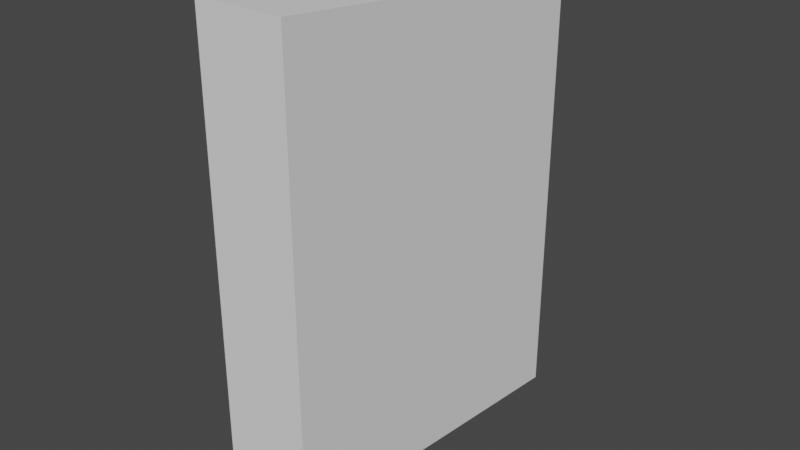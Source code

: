# Source: arris_touchstone_TG3442DE.blend  (saved by Blender 2.82.7; exported with 4.5.12 LTS)
import bpy
from mathutils import Matrix  # noqa: F401  (used for matrix-valued properties, if any)

bpy.ops.wm.read_factory_settings(use_empty=True)
scene = bpy.context.scene
scene.name = 'Scene'

# ---- materials (node trees are filled in below, after node groups)
mat_aluminium = bpy.data.materials.new('Aluminium')
mat_blackplastic = bpy.data.materials.new('BlackPlastic')

# ---- material node trees

# ---- world
world_world = bpy.data.worlds.new('World'); scene.world = world_world
world_world.use_nodes = True; world_world.node_tree.nodes.clear()
_N = world_world.node_tree.nodes; _L = world_world.node_tree.links
n0 = _N.new('ShaderNodeOutputWorld'); n0.name = 'World Output'; n0.location = (300, 300)
n1 = _N.new('ShaderNodeBackground'); n1.name = 'Background'; n1.location = (10, 300)
n1.inputs[0].default_value = (0.05088, 0.05088, 0.05088, 1.0)
_L.new(n1.outputs[0], n0.inputs[0])
n0.is_active_output = True
world_world.color = (0.05088, 0.05088, 0.05088)
world_world.use_sun_shadow = False
world_world.sun_shadow_jitter_overblur = 0.0

# ---- meshes
me_tg3442de = bpy.data.meshes.new('TG3442DE')
me_tg3442de.from_pydata([(-0.0235, -0.095, 0.02), (-0.0235, -0.095, 0.258), (-0.0235, 0.095, 0.0), (-0.0235, 0.095, 0.238), (0.0235, -0.095, 0.02), (0.0235, -0.095, 0.258), (0.0235, 0.095, 0.0), (0.0235, 0.095, 0.238), (0.04, -0.067, 0.009), (-0.04, -0.067, 0.009), (0.04, -0.06769, 0.01244), (-0.04, -0.06769, 0.01244), (0.04, -0.06964, 0.01536), (-0.04, -0.06964, 0.01536), (0.04, -0.07256, 0.01731), (-0.04, -0.07256, 0.01731), (0.04, -0.076, 0.018), (-0.04, -0.076, 0.018), (0.04, -0.07944, 0.01731), (-0.04, -0.07944, 0.01731), (0.04, -0.08236, 0.01536), (-0.04, -0.08236, 0.01536), (0.04, -0.08431, 0.01244), (-0.04, -0.08431, 0.01244), (0.04, -0.085, 0.009), (-0.04, -0.085, 0.009), (0.04, -0.08431, 0.005556), (-0.04, -0.08431, 0.005556), (0.04, -0.08236, 0.002636), (-0.04, -0.08236, 0.002636), (0.04, -0.07944, 0.0006851), (-0.04, -0.07944, 0.0006851), (0.04, -0.076, -5.588e-09), (-0.04, -0.076, 1.863e-09), (0.04, -0.07256, 0.0006851), (-0.04, -0.07256, 0.0006851), (0.04, -0.06964, 0.002636), (-0.04, -0.06964, 0.002636), (0.04, -0.06769, 0.005556), (-0.04, -0.06769, 0.005556), (0.036, -0.0688, 0.009), (-0.036, -0.0688, 0.009), (0.036, -0.06935, 0.01176), (-0.036, -0.06935, 0.01176), (0.036, -0.07091, 0.01409), (-0.036, -0.07091, 0.01409), (0.036, -0.07324, 0.01565), (-0.036, -0.07324, 0.01565), (0.036, -0.076, 0.0162), (-0.036, -0.076, 0.0162), (0.036, -0.07876, 0.01565), (-0.036, -0.07876, 0.01565), (0.036, -0.08109, 0.01409), (-0.036, -0.08109, 0.01409), (0.036, -0.08265, 0.01176), (-0.036, -0.08265, 0.01176), (0.036, -0.0832, 0.009), (-0.036, -0.0832, 0.009), (0.036, -0.08265, 0.006245), (-0.036, -0.08265, 0.006245), (0.036, -0.08109, 0.003909), (-0.036, -0.08109, 0.003909), (0.036, -0.07876, 0.002348), (-0.036, -0.07876, 0.002348), (0.036, -0.076, 0.0018), (-0.036, -0.076, 0.0018), (0.036, -0.07324, 0.002348), (-0.036, -0.07324, 0.002348), (0.036, -0.07091, 0.003909), (-0.036, -0.07091, 0.003909), (0.036, -0.06935, 0.006245), (-0.036, -0.06935, 0.006245)], [], [(0, 1, 3, 2), (2, 3, 7, 6), (6, 7, 5, 4), (4, 5, 1, 0), (2, 6, 4, 0), (8, 10, 11, 9), (10, 12, 13, 11), (12, 14, 15, 13), (14, 16, 17, 15), (16, 18, 19, 17), (18, 20, 21, 19), (20, 22, 23, 21), (22, 24, 25, 23), (24, 26, 27, 25), (26, 28, 29, 27), (28, 30, 31, 29), (30, 32, 33, 31), (32, 34, 35, 33), (34, 36, 37, 35), (36, 38, 39, 37), (38, 8, 9, 39), (40, 41, 43, 42), (42, 43, 45, 44), (44, 45, 47, 46), (46, 47, 49, 48), (48, 49, 51, 50), (50, 51, 53, 52), (52, 53, 55, 54), (54, 55, 57, 56), (56, 57, 59, 58), (58, 59, 61, 60), (60, 61, 63, 62), (62, 63, 65, 64), (64, 65, 67, 66), (66, 67, 69, 68), (68, 69, 71, 70), (70, 71, 41, 40), (36, 34, 66, 68), (10, 8, 40, 42), (17, 19, 51, 49), (35, 37, 69, 67), (9, 11, 43, 41), (28, 26, 58, 60), (27, 29, 61, 59), (20, 18, 50, 52), (38, 36, 68, 70), (19, 21, 53, 51), (37, 39, 71, 69), (12, 10, 42, 44), (30, 28, 60, 62), (11, 13, 45, 43), (29, 31, 63, 61), (22, 20, 52, 54), (8, 38, 70, 40), (21, 23, 55, 53), (39, 9, 41, 71), (14, 12, 44, 46), (32, 30, 62, 64), (13, 15, 47, 45), (31, 33, 65, 63), (24, 22, 54, 56), (23, 25, 57, 55), (16, 14, 46, 48), (34, 32, 64, 66), (15, 17, 49, 47), (33, 35, 67, 65), (26, 24, 56, 58), (25, 27, 59, 57), (18, 16, 48, 50), (1, 5, 7, 3)])
me_tg3442de.polygons.foreach_set('material_index', [1, 1, 1, 1, 1, 0, 0, 0, 0, 0, 0, 0, 0, 0, 0, 0, 0, 0, 0, 0, 0, 0, 0, 0, 0, 0, 0, 0, 0, 0, 0, 0, 0, 0, 0, 0, 0, 0, 0, 0, 0, 0, 0, 0, 0, 0, 0, 0, 0, 0, 0, 0, 0, 0, 0, 0, 0, 0, 0, 0, 0, 0, 0, 0, 0, 0, 0, 0, 0, 1])
_uv = me_tg3442de.uv_layers.new(name='UVMap')
_uv.uv.foreach_set('vector', [0.375, 0.0, 0.625, 0.0, 0.625, 0.25, 0.375, 0.25, 0.375, 0.25, 0.625, 0.25, 0.625, 0.5, 0.375, 0.5, 0.375, 0.5, 0.625, 0.5, 0.625, 0.75, 0.375, 0.75, 0.375, 0.75, 0.625, 0.75, 0.625, 1.0, 0.375, 1.0, 0.125, 0.5, 0.375, 0.5, 0.375, 0.75, 0.125, 0.75, 1.0, 0.5, 0.9375, 0.5, 0.9375, 1.0, 1.0, 1.0, 0.9375, 0.5, 0.875, 0.5, 0.875, 1.0, 0.9375, 1.0, 0.875, 0.5, 0.8125, 0.5, 0.8125, 1.0, 0.875, 1.0, 0.8125, 0.5, 0.75, 0.5, 0.75, 1.0, 0.8125, 1.0, 0.75, 0.5, 0.6875, 0.5, 0.6875, 1.0, 0.75, 1.0, 0.6875, 0.5, 0.625, 0.5, 0.625, 1.0, 0.6875, 1.0, 0.625, 0.5, 0.5625, 0.5, 0.5625, 1.0, 0.625, 1.0, 0.5625, 0.5, 0.5, 0.5, 0.5, 1.0, 0.5625, 1.0, 0.5, 0.5, 0.4375, 0.5, 0.4375, 1.0, 0.5, 1.0, 0.4375, 0.5, 0.375, 0.5, 0.375, 1.0, 0.4375, 1.0, 0.375, 0.5, 0.3125, 0.5, 0.3125, 1.0, 0.375, 1.0, 0.3125, 0.5, 0.25, 0.5, 0.25, 1.0, 0.3125, 1.0, 0.25, 0.5, 0.1875, 0.5, 0.1875, 1.0, 0.25, 1.0, 0.1875, 0.5, 0.125, 0.5, 0.125, 1.0, 0.1875, 1.0, 0.125, 0.5, 0.0625, 0.5, 0.0625, 1.0, 0.125, 1.0, 0.0625, 0.5, 0.0, 0.5, 0.0, 1.0, 0.0625, 1.0, 1.0, 0.5, 1.0, 1.0, 0.9375, 1.0, 0.9375, 0.5, 0.9375, 0.5, 0.9375, 1.0, 0.875, 1.0, 0.875, 0.5, 0.875, 0.5, 0.875, 1.0, 0.8125, 1.0, 0.8125, 0.5, 0.8125, 0.5, 0.8125, 1.0, 0.75, 1.0, 0.75, 0.5, 0.75, 0.5, 0.75, 1.0, 0.6875, 1.0, 0.6875, 0.5, 0.6875, 0.5, 0.6875, 1.0, 0.625, 1.0, 0.625, 0.5, 0.625, 0.5, 0.625, 1.0, 0.5625, 1.0, 0.5625, 0.5, 0.5625, 0.5, 0.5625, 1.0, 0.5, 1.0, 0.5, 0.5, 0.5, 0.5, 0.5, 1.0, 0.4375, 1.0, 0.4375, 0.5, 0.4375, 0.5, 0.4375, 1.0, 0.375, 1.0, 0.375, 0.5, 0.375, 0.5, 0.375, 1.0, 0.3125, 1.0, 0.3125, 0.5, 0.3125, 0.5, 0.3125, 1.0, 0.25, 1.0, 0.25, 0.5, 0.25, 0.5, 0.25, 1.0, 0.1875, 1.0, 0.1875, 0.5, 0.1875, 0.5, 0.1875, 1.0, 0.125, 1.0, 0.125, 0.5, 0.125, 0.5, 0.125, 1.0, 0.0625, 1.0, 0.0625, 0.5, 0.0625, 0.5, 0.0625, 1.0, 0.0, 1.0, 0.0, 0.5, 0.125, 0.5, 0.1875, 0.5, 0.1875, 0.5, 0.125, 0.5, 0.9375, 0.5, 1.0, 0.5, 1.0, 0.5, 0.9375, 0.5, 0.75, 1.0, 0.6875, 1.0, 0.6875, 1.0, 0.75, 1.0, 0.1875, 1.0, 0.125, 1.0, 0.125, 1.0, 0.1875, 1.0, 1.0, 1.0, 0.9375, 1.0, 0.9375, 1.0, 1.0, 1.0, 0.375, 0.5, 0.4375, 0.5, 0.4375, 0.5, 0.375, 0.5, 0.4375, 1.0, 0.375, 1.0, 0.375, 1.0, 0.4375, 1.0, 0.625, 0.5, 0.6875, 0.5, 0.6875, 0.5, 0.625, 0.5, 0.0625, 0.5, 0.125, 0.5, 0.125, 0.5, 0.0625, 0.5, 0.6875, 1.0, 0.625, 1.0, 0.625, 1.0, 0.6875, 1.0, 0.125, 1.0, 0.0625, 1.0, 0.0625, 1.0, 0.125, 1.0, 0.875, 0.5, 0.9375, 0.5, 0.9375, 0.5, 0.875, 0.5, 0.3125, 0.5, 0.375, 0.5, 0.375, 0.5, 0.3125, 0.5, 0.9375, 1.0, 0.875, 1.0, 0.875, 1.0, 0.9375, 1.0, 0.375, 1.0, 0.3125, 1.0, 0.3125, 1.0, 0.375, 1.0, 0.5625, 0.5, 0.625, 0.5, 0.625, 0.5, 0.5625, 0.5, 0.0, 0.5, 0.0625, 0.5, 0.0625, 0.5, 0.0, 0.5, 0.625, 1.0, 0.5625, 1.0, 0.5625, 1.0, 0.625, 1.0, 0.0625, 1.0, 0.0, 1.0, 0.0, 1.0, 0.0625, 1.0, 0.8125, 0.5, 0.875, 0.5, 0.875, 0.5, 0.8125, 0.5, 0.25, 0.5, 0.3125, 0.5, 0.3125, 0.5, 0.25, 0.5, 0.875, 1.0, 0.8125, 1.0, 0.8125, 1.0, 0.875, 1.0, 0.3125, 1.0, 0.25, 1.0, 0.25, 1.0, 0.3125, 1.0, 0.5, 0.5, 0.5625, 0.5, 0.5625, 0.5, 0.5, 0.5, 0.5625, 1.0, 0.5, 1.0, 0.5, 1.0, 0.5625, 1.0, 0.75, 0.5, 0.8125, 0.5, 0.8125, 0.5, 0.75, 0.5, 0.1875, 0.5, 0.25, 0.5, 0.25, 0.5, 0.1875, 0.5, 0.8125, 1.0, 0.75, 1.0, 0.75, 1.0, 0.8125, 1.0, 0.25, 1.0, 0.1875, 1.0, 0.1875, 1.0, 0.25, 1.0, 0.4375, 0.5, 0.5, 0.5, 0.5, 0.5, 0.4375, 0.5, 0.5, 1.0, 0.4375, 1.0, 0.4375, 1.0, 0.5, 1.0, 0.6875, 0.5, 0.75, 0.5, 0.75, 0.5, 0.6875, 0.5, 0.625, 1.0, 0.625, 0.75, 0.625, 0.5, 0.625, 0.25])
me_tg3442de.materials.append(mat_aluminium)
me_tg3442de.materials.append(mat_blackplastic)
me_tg3442de.use_remesh_fix_poles = True
me_tg3442de.use_remesh_preserve_attributes = False
me_tg3442de.use_mirror_vertex_groups = False
me_tg3442de.update()

# ---- objects
ob_arris_tg3442de = bpy.data.objects.new('arris_TG3442DE', me_tg3442de)

# ---- transforms, parenting, visibility, modifiers, constraints
ob_arris_tg3442de.location = (0.0, 0.0, 0.0)
ob_arris_tg3442de.scale = (1.0, 1.0, 1.0)
ob_arris_tg3442de.lineart.crease_threshold = 0.0

# ---- collection membership
scene.collection.objects.link(ob_arris_tg3442de)

# ---- scene / render settings (as saved in the file)
scene.frame_start = 1; scene.frame_end = 250; scene.frame_set(36)
scene.render.engine = 'BLENDER_EEVEE_NEXT'
scene.cycles.use_denoising = False
scene.cycles.samples = 128
scene.cycles.sampling_pattern = 'TABULATED_SOBOL'
scene.cycles.use_adaptive_sampling = False
scene.cycles.use_light_tree = False
scene.view_settings.view_transform = 'Filmic'
bpy.context.view_layer.update()

# ---- added for rendering (the .blend has no active camera and no usable light): camera, sun
cam_auto = bpy.data.cameras.new('AutoCamera')
cam_auto.lens = 50.0
cam_auto.sensor_width = 36.0
cam_auto.clip_end = 1000.0
ob_auto_camera = bpy.data.objects.new('AutoCamera', cam_auto)
scene.collection.objects.link(ob_auto_camera)
ob_auto_camera.location = (0.305554, -0.366665, 0.373443)
ob_auto_camera.rotation_euler = (1.09748, -7.21219e-08, 0.694738)
scene.camera = ob_auto_camera
light_auto_sun = bpy.data.lights.new('AutoSun', 'SUN')
light_auto_sun.energy = 3.0
light_auto_sun.angle = 0.0523599
ob_auto_sun = bpy.data.objects.new('AutoSun', light_auto_sun)
scene.collection.objects.link(ob_auto_sun)
ob_auto_sun.rotation_euler = (0.872665, 0.174533, 0.523599)
bpy.context.view_layer.update()
